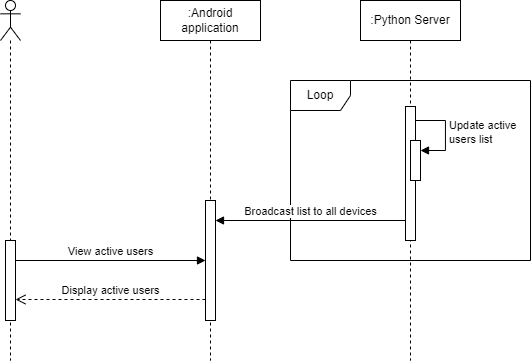

The diagram above was exported from draw.io. Its source (the exported page's mxGraphModel, read from the mxfile embedded in the PNG):
<mxGraphModel dx="1214" dy="634" grid="1" gridSize="10" guides="1" tooltips="1" connect="1" arrows="1" fold="1" page="1" pageScale="1" pageWidth="850" pageHeight="1100" math="0" shadow="0">
  <root>
    <mxCell id="0" />
    <mxCell id="1" parent="0" />
    <mxCell id="S2fv8n7l3cLlQZoefEDG-1" value="" style="shape=umlLifeline;perimeter=lifelinePerimeter;whiteSpace=wrap;html=1;container=1;dropTarget=0;collapsible=0;recursiveResize=0;outlineConnect=0;portConstraint=eastwest;newEdgeStyle={&quot;curved&quot;:0,&quot;rounded&quot;:0};participant=umlActor;" vertex="1" parent="1">
      <mxGeometry x="110" y="40" width="20" height="360" as="geometry" />
    </mxCell>
    <mxCell id="S2fv8n7l3cLlQZoefEDG-4" value="" style="html=1;points=[[0,0,0,0,5],[0,1,0,0,-5],[1,0,0,0,5],[1,1,0,0,-5]];perimeter=orthogonalPerimeter;outlineConnect=0;targetShapes=umlLifeline;portConstraint=eastwest;newEdgeStyle={&quot;curved&quot;:0,&quot;rounded&quot;:0};" vertex="1" parent="S2fv8n7l3cLlQZoefEDG-1">
      <mxGeometry x="5" y="240" width="10" height="80" as="geometry" />
    </mxCell>
    <mxCell id="S2fv8n7l3cLlQZoefEDG-2" value=":Android application" style="shape=umlLifeline;perimeter=lifelinePerimeter;whiteSpace=wrap;html=1;container=1;dropTarget=0;collapsible=0;recursiveResize=0;outlineConnect=0;portConstraint=eastwest;newEdgeStyle={&quot;curved&quot;:0,&quot;rounded&quot;:0};" vertex="1" parent="1">
      <mxGeometry x="270" y="40" width="100" height="360" as="geometry" />
    </mxCell>
    <mxCell id="S2fv8n7l3cLlQZoefEDG-5" value="" style="html=1;points=[[0,0,0,0,5],[0,1,0,0,-5],[1,0,0,0,5],[1,1,0,0,-5]];perimeter=orthogonalPerimeter;outlineConnect=0;targetShapes=umlLifeline;portConstraint=eastwest;newEdgeStyle={&quot;curved&quot;:0,&quot;rounded&quot;:0};" vertex="1" parent="S2fv8n7l3cLlQZoefEDG-2">
      <mxGeometry x="45" y="200" width="10" height="120" as="geometry" />
    </mxCell>
    <mxCell id="S2fv8n7l3cLlQZoefEDG-3" value=":Python Server" style="shape=umlLifeline;perimeter=lifelinePerimeter;whiteSpace=wrap;html=1;container=1;dropTarget=0;collapsible=0;recursiveResize=0;outlineConnect=0;portConstraint=eastwest;newEdgeStyle={&quot;curved&quot;:0,&quot;rounded&quot;:0};" vertex="1" parent="1">
      <mxGeometry x="470" y="40" width="100" height="360" as="geometry" />
    </mxCell>
    <mxCell id="S2fv8n7l3cLlQZoefEDG-6" value="View active users" style="html=1;verticalAlign=bottom;endArrow=block;curved=0;rounded=0;" edge="1" parent="1">
      <mxGeometry x="-0.0015" width="80" relative="1" as="geometry">
        <mxPoint x="125" y="300" as="sourcePoint" />
        <mxPoint x="315" y="300" as="targetPoint" />
        <mxPoint as="offset" />
      </mxGeometry>
    </mxCell>
    <mxCell id="S2fv8n7l3cLlQZoefEDG-7" value="Loop" style="shape=umlFrame;whiteSpace=wrap;html=1;pointerEvents=0;" vertex="1" parent="1">
      <mxGeometry x="400" y="120" width="240" height="180" as="geometry" />
    </mxCell>
    <mxCell id="S2fv8n7l3cLlQZoefEDG-10" value="" style="html=1;points=[[0,0,0,0,5],[0,1,0,0,-5],[1,0,0,0,5],[1,1,0,0,-5]];perimeter=orthogonalPerimeter;outlineConnect=0;targetShapes=umlLifeline;portConstraint=eastwest;newEdgeStyle={&quot;curved&quot;:0,&quot;rounded&quot;:0};" vertex="1" parent="1">
      <mxGeometry x="515" y="146" width="10" height="134" as="geometry" />
    </mxCell>
    <mxCell id="S2fv8n7l3cLlQZoefEDG-11" value="" style="html=1;points=[[0,0,0,0,5],[0,1,0,0,-5],[1,0,0,0,5],[1,1,0,0,-5]];perimeter=orthogonalPerimeter;outlineConnect=0;targetShapes=umlLifeline;portConstraint=eastwest;newEdgeStyle={&quot;curved&quot;:0,&quot;rounded&quot;:0};" vertex="1" parent="1">
      <mxGeometry x="520" y="180" width="10" height="40" as="geometry" />
    </mxCell>
    <mxCell id="S2fv8n7l3cLlQZoefEDG-12" value="Update active&amp;nbsp;&lt;div&gt;users list&lt;/div&gt;" style="html=1;align=left;spacingLeft=2;endArrow=block;rounded=0;edgeStyle=orthogonalEdgeStyle;curved=0;rounded=0;" edge="1" target="S2fv8n7l3cLlQZoefEDG-11" parent="1">
      <mxGeometry relative="1" as="geometry">
        <mxPoint x="525" y="160" as="sourcePoint" />
        <Array as="points">
          <mxPoint x="555" y="190" />
        </Array>
      </mxGeometry>
    </mxCell>
    <mxCell id="S2fv8n7l3cLlQZoefEDG-13" value="Broadcast list to all devices" style="html=1;verticalAlign=bottom;endArrow=block;curved=0;rounded=0;" edge="1" parent="1">
      <mxGeometry width="80" relative="1" as="geometry">
        <mxPoint x="514.9999999999999" y="260" as="sourcePoint" />
        <mxPoint x="325" y="260" as="targetPoint" />
      </mxGeometry>
    </mxCell>
    <mxCell id="S2fv8n7l3cLlQZoefEDG-14" value="Display active users" style="html=1;verticalAlign=bottom;endArrow=open;dashed=1;endSize=8;curved=0;rounded=0;" edge="1" parent="1">
      <mxGeometry relative="1" as="geometry">
        <mxPoint x="315" y="339" as="sourcePoint" />
        <mxPoint x="125" y="339" as="targetPoint" />
      </mxGeometry>
    </mxCell>
  </root>
</mxGraphModel>